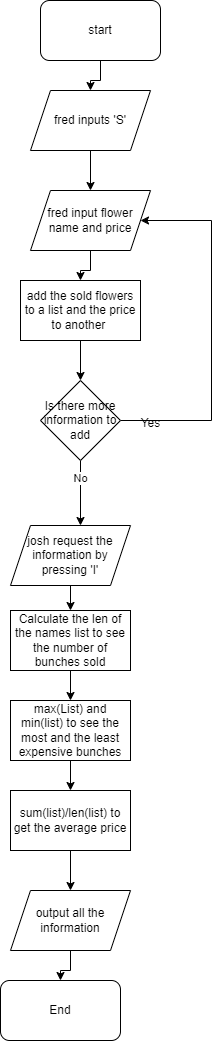

The diagram above was exported from draw.io. Its source (the exported page's mxGraphModel, read from the mxfile embedded in the PNG):
<mxGraphModel dx="674" dy="557" grid="1" gridSize="10" guides="1" tooltips="1" connect="1" arrows="1" fold="1" page="1" pageScale="1" pageWidth="827" pageHeight="1169" math="0" shadow="0">
  <root>
    <mxCell id="0" />
    <mxCell id="1" parent="0" />
    <mxCell id="plV0mMD5drfXQgTghI53-3" value="" style="edgeStyle=orthogonalEdgeStyle;rounded=0;orthogonalLoop=1;jettySize=auto;html=1;" edge="1" parent="1" source="plV0mMD5drfXQgTghI53-1" target="plV0mMD5drfXQgTghI53-2">
      <mxGeometry relative="1" as="geometry" />
    </mxCell>
    <mxCell id="plV0mMD5drfXQgTghI53-1" value="start" style="rounded=1;whiteSpace=wrap;html=1;" vertex="1" parent="1">
      <mxGeometry x="40" width="120" height="60" as="geometry" />
    </mxCell>
    <mxCell id="plV0mMD5drfXQgTghI53-5" value="" style="edgeStyle=orthogonalEdgeStyle;rounded=0;orthogonalLoop=1;jettySize=auto;html=1;" edge="1" parent="1" source="plV0mMD5drfXQgTghI53-2" target="plV0mMD5drfXQgTghI53-4">
      <mxGeometry relative="1" as="geometry" />
    </mxCell>
    <mxCell id="plV0mMD5drfXQgTghI53-2" value="fred inputs 'S'" style="shape=parallelogram;perimeter=parallelogramPerimeter;whiteSpace=wrap;html=1;fixedSize=1;" vertex="1" parent="1">
      <mxGeometry x="30" y="90" width="120" height="60" as="geometry" />
    </mxCell>
    <mxCell id="plV0mMD5drfXQgTghI53-7" value="" style="edgeStyle=orthogonalEdgeStyle;rounded=0;orthogonalLoop=1;jettySize=auto;html=1;" edge="1" parent="1" source="plV0mMD5drfXQgTghI53-4" target="plV0mMD5drfXQgTghI53-6">
      <mxGeometry relative="1" as="geometry" />
    </mxCell>
    <mxCell id="plV0mMD5drfXQgTghI53-4" value="fred input flower name and price" style="shape=parallelogram;perimeter=parallelogramPerimeter;whiteSpace=wrap;html=1;fixedSize=1;" vertex="1" parent="1">
      <mxGeometry x="30" y="190" width="120" height="60" as="geometry" />
    </mxCell>
    <mxCell id="plV0mMD5drfXQgTghI53-9" value="" style="edgeStyle=orthogonalEdgeStyle;rounded=0;orthogonalLoop=1;jettySize=auto;html=1;" edge="1" parent="1" source="plV0mMD5drfXQgTghI53-6" target="plV0mMD5drfXQgTghI53-8">
      <mxGeometry relative="1" as="geometry" />
    </mxCell>
    <mxCell id="plV0mMD5drfXQgTghI53-6" value="add the sold flowers to a list and the price to another&amp;nbsp;" style="rounded=0;whiteSpace=wrap;html=1;" vertex="1" parent="1">
      <mxGeometry x="20" y="280" width="120" height="60" as="geometry" />
    </mxCell>
    <mxCell id="plV0mMD5drfXQgTghI53-11" value="" style="edgeStyle=orthogonalEdgeStyle;rounded=0;orthogonalLoop=1;jettySize=auto;html=1;" edge="1" parent="1" source="plV0mMD5drfXQgTghI53-8">
      <mxGeometry relative="1" as="geometry">
        <mxPoint x="80" y="525" as="targetPoint" />
      </mxGeometry>
    </mxCell>
    <mxCell id="plV0mMD5drfXQgTghI53-12" value="No" style="edgeLabel;html=1;align=center;verticalAlign=middle;resizable=0;points=[];" vertex="1" connectable="0" parent="plV0mMD5drfXQgTghI53-11">
      <mxGeometry x="-0.4954" y="-1" relative="1" as="geometry">
        <mxPoint as="offset" />
      </mxGeometry>
    </mxCell>
    <mxCell id="plV0mMD5drfXQgTghI53-24" style="edgeStyle=orthogonalEdgeStyle;rounded=0;orthogonalLoop=1;jettySize=auto;html=1;entryX=1;entryY=0.5;entryDx=0;entryDy=0;" edge="1" parent="1" source="plV0mMD5drfXQgTghI53-8" target="plV0mMD5drfXQgTghI53-4">
      <mxGeometry relative="1" as="geometry">
        <mxPoint x="210" y="180" as="targetPoint" />
        <Array as="points">
          <mxPoint x="211" y="420" />
          <mxPoint x="211" y="220" />
        </Array>
      </mxGeometry>
    </mxCell>
    <mxCell id="plV0mMD5drfXQgTghI53-8" value="Is there more information to add" style="rhombus;whiteSpace=wrap;html=1;rounded=0;" vertex="1" parent="1">
      <mxGeometry x="40" y="380" width="80" height="80" as="geometry" />
    </mxCell>
    <mxCell id="plV0mMD5drfXQgTghI53-15" value="" style="edgeStyle=orthogonalEdgeStyle;rounded=0;orthogonalLoop=1;jettySize=auto;html=1;" edge="1" parent="1" source="plV0mMD5drfXQgTghI53-13" target="plV0mMD5drfXQgTghI53-14">
      <mxGeometry relative="1" as="geometry" />
    </mxCell>
    <mxCell id="plV0mMD5drfXQgTghI53-13" value="josh request the information by pressing 'I'" style="shape=parallelogram;perimeter=parallelogramPerimeter;whiteSpace=wrap;html=1;fixedSize=1;" vertex="1" parent="1">
      <mxGeometry x="10" y="525" width="120" height="60" as="geometry" />
    </mxCell>
    <mxCell id="plV0mMD5drfXQgTghI53-17" value="" style="edgeStyle=orthogonalEdgeStyle;rounded=0;orthogonalLoop=1;jettySize=auto;html=1;" edge="1" parent="1" source="plV0mMD5drfXQgTghI53-14" target="plV0mMD5drfXQgTghI53-16">
      <mxGeometry relative="1" as="geometry" />
    </mxCell>
    <mxCell id="plV0mMD5drfXQgTghI53-14" value="Calculate the len of the names list to see the number of bunches sold" style="rounded=0;whiteSpace=wrap;html=1;" vertex="1" parent="1">
      <mxGeometry x="10" y="610" width="120" height="60" as="geometry" />
    </mxCell>
    <mxCell id="plV0mMD5drfXQgTghI53-19" value="" style="edgeStyle=orthogonalEdgeStyle;rounded=0;orthogonalLoop=1;jettySize=auto;html=1;" edge="1" parent="1" source="plV0mMD5drfXQgTghI53-16" target="plV0mMD5drfXQgTghI53-18">
      <mxGeometry relative="1" as="geometry" />
    </mxCell>
    <mxCell id="plV0mMD5drfXQgTghI53-16" value="max(List) and min(list) to see the most and the least expensive bunches" style="whiteSpace=wrap;html=1;rounded=0;" vertex="1" parent="1">
      <mxGeometry x="10" y="700" width="120" height="60" as="geometry" />
    </mxCell>
    <mxCell id="plV0mMD5drfXQgTghI53-21" value="" style="edgeStyle=orthogonalEdgeStyle;rounded=0;orthogonalLoop=1;jettySize=auto;html=1;" edge="1" parent="1" source="plV0mMD5drfXQgTghI53-18" target="plV0mMD5drfXQgTghI53-20">
      <mxGeometry relative="1" as="geometry" />
    </mxCell>
    <mxCell id="plV0mMD5drfXQgTghI53-18" value="sum(list)/len(list) to get the average price" style="rounded=0;whiteSpace=wrap;html=1;" vertex="1" parent="1">
      <mxGeometry x="10" y="790" width="120" height="60" as="geometry" />
    </mxCell>
    <mxCell id="plV0mMD5drfXQgTghI53-23" value="" style="edgeStyle=orthogonalEdgeStyle;rounded=0;orthogonalLoop=1;jettySize=auto;html=1;" edge="1" parent="1" source="plV0mMD5drfXQgTghI53-20" target="plV0mMD5drfXQgTghI53-22">
      <mxGeometry relative="1" as="geometry" />
    </mxCell>
    <mxCell id="plV0mMD5drfXQgTghI53-20" value="output all the information" style="shape=parallelogram;perimeter=parallelogramPerimeter;whiteSpace=wrap;html=1;fixedSize=1;" vertex="1" parent="1">
      <mxGeometry x="10" y="890" width="120" height="60" as="geometry" />
    </mxCell>
    <mxCell id="plV0mMD5drfXQgTghI53-22" value="End" style="rounded=1;whiteSpace=wrap;html=1;" vertex="1" parent="1">
      <mxGeometry y="980" width="120" height="60" as="geometry" />
    </mxCell>
    <mxCell id="plV0mMD5drfXQgTghI53-25" value="Yes" style="text;html=1;align=center;verticalAlign=middle;resizable=0;points=[];autosize=1;strokeColor=none;fillColor=none;" vertex="1" parent="1">
      <mxGeometry x="130" y="408" width="40" height="30" as="geometry" />
    </mxCell>
  </root>
</mxGraphModel>